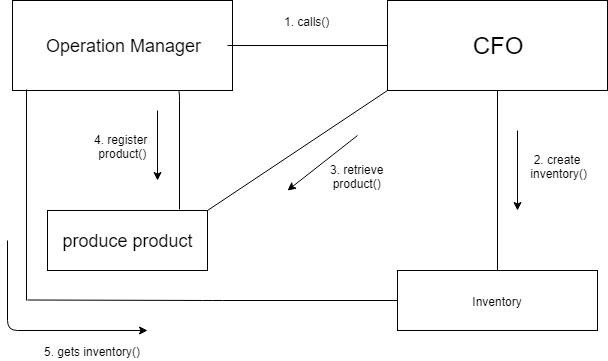

The diagram above was exported from draw.io. Its source (the exported page's mxGraphModel, read from the mxfile embedded in the PNG):
<mxGraphModel dx="992" dy="478" grid="1" gridSize="10" guides="1" tooltips="1" connect="1" arrows="1" fold="1" page="1" pageScale="1" pageWidth="850" pageHeight="1100" math="0" shadow="0">
  <root>
    <mxCell id="0" />
    <mxCell id="1" parent="0" />
    <mxCell id="t9THqiJtyPKNlqawj02w-1" value="&lt;font style=&quot;font-size: 24px&quot;&gt;CFO&lt;/font&gt;" style="rounded=0;whiteSpace=wrap;html=1;" vertex="1" parent="1">
      <mxGeometry x="460" y="40" width="220" height="90" as="geometry" />
    </mxCell>
    <mxCell id="t9THqiJtyPKNlqawj02w-2" value="&lt;font style=&quot;font-size: 18px&quot;&gt;Operation Manager&lt;/font&gt;" style="rounded=0;whiteSpace=wrap;html=1;" vertex="1" parent="1">
      <mxGeometry x="85" y="40" width="220" height="90" as="geometry" />
    </mxCell>
    <mxCell id="t9THqiJtyPKNlqawj02w-3" value="&lt;font style=&quot;font-size: 18px&quot;&gt;produce product&lt;/font&gt;" style="rounded=0;whiteSpace=wrap;html=1;" vertex="1" parent="1">
      <mxGeometry x="120" y="250" width="160" height="60" as="geometry" />
    </mxCell>
    <mxCell id="t9THqiJtyPKNlqawj02w-4" value="Inventory" style="rounded=0;whiteSpace=wrap;html=1;" vertex="1" parent="1">
      <mxGeometry x="470" y="310" width="200" height="60" as="geometry" />
    </mxCell>
    <mxCell id="t9THqiJtyPKNlqawj02w-20" value="" style="endArrow=none;html=1;edgeStyle=orthogonalEdgeStyle;" edge="1" parent="1">
      <mxGeometry relative="1" as="geometry">
        <mxPoint x="300" y="85" as="sourcePoint" />
        <mxPoint x="460" y="85" as="targetPoint" />
      </mxGeometry>
    </mxCell>
    <mxCell id="t9THqiJtyPKNlqawj02w-30" value="" style="endArrow=none;html=1;edgeStyle=orthogonalEdgeStyle;entryX=0.5;entryY=1;entryDx=0;entryDy=0;exitX=0.5;exitY=0;exitDx=0;exitDy=0;" edge="1" parent="1" source="t9THqiJtyPKNlqawj02w-4" target="t9THqiJtyPKNlqawj02w-1">
      <mxGeometry relative="1" as="geometry">
        <mxPoint x="570" y="260" as="sourcePoint" />
        <mxPoint x="640" y="180" as="targetPoint" />
      </mxGeometry>
    </mxCell>
    <mxCell id="t9THqiJtyPKNlqawj02w-42" value="" style="endArrow=none;html=1;exitX=1;exitY=0;exitDx=0;exitDy=0;exitPerimeter=0;" edge="1" parent="1" source="t9THqiJtyPKNlqawj02w-3">
      <mxGeometry width="50" height="50" relative="1" as="geometry">
        <mxPoint x="410" y="180" as="sourcePoint" />
        <mxPoint x="460" y="130" as="targetPoint" />
      </mxGeometry>
    </mxCell>
    <mxCell id="t9THqiJtyPKNlqawj02w-44" value="" style="endArrow=none;html=1;edgeStyle=orthogonalEdgeStyle;exitX=0.75;exitY=1;exitDx=0;exitDy=0;" edge="1" parent="1" source="t9THqiJtyPKNlqawj02w-2">
      <mxGeometry relative="1" as="geometry">
        <mxPoint x="115" y="160" as="sourcePoint" />
        <mxPoint x="252" y="249" as="targetPoint" />
        <Array as="points">
          <mxPoint x="252" y="130" />
        </Array>
      </mxGeometry>
    </mxCell>
    <mxCell id="t9THqiJtyPKNlqawj02w-47" value="" style="endArrow=none;html=1;edgeStyle=orthogonalEdgeStyle;entryX=0.065;entryY=0.993;entryDx=0;entryDy=0;entryPerimeter=0;" edge="1" parent="1" target="t9THqiJtyPKNlqawj02w-2">
      <mxGeometry relative="1" as="geometry">
        <mxPoint x="99" y="340" as="sourcePoint" />
        <mxPoint x="150" y="200" as="targetPoint" />
      </mxGeometry>
    </mxCell>
    <mxCell id="t9THqiJtyPKNlqawj02w-56" value="" style="endArrow=none;html=1;edgeStyle=orthogonalEdgeStyle;entryX=0;entryY=0.5;entryDx=0;entryDy=0;" edge="1" parent="1" target="t9THqiJtyPKNlqawj02w-4">
      <mxGeometry relative="1" as="geometry">
        <mxPoint x="100" y="339.5" as="sourcePoint" />
        <mxPoint x="260" y="339.5" as="targetPoint" />
      </mxGeometry>
    </mxCell>
    <mxCell id="t9THqiJtyPKNlqawj02w-62" value="" style="edgeStyle=segmentEdgeStyle;endArrow=classic;html=1;" edge="1" parent="1">
      <mxGeometry width="50" height="50" relative="1" as="geometry">
        <mxPoint x="80" y="280" as="sourcePoint" />
        <mxPoint x="220" y="370" as="targetPoint" />
        <Array as="points">
          <mxPoint x="80" y="370" />
        </Array>
      </mxGeometry>
    </mxCell>
    <mxCell id="t9THqiJtyPKNlqawj02w-65" value="" style="endArrow=classic;html=1;" edge="1" parent="1">
      <mxGeometry width="50" height="50" relative="1" as="geometry">
        <mxPoint x="230" y="150" as="sourcePoint" />
        <mxPoint x="230" y="220" as="targetPoint" />
      </mxGeometry>
    </mxCell>
    <mxCell id="t9THqiJtyPKNlqawj02w-67" value="" style="endArrow=classic;html=1;" edge="1" parent="1">
      <mxGeometry width="50" height="50" relative="1" as="geometry">
        <mxPoint x="430" y="175" as="sourcePoint" />
        <mxPoint x="360" y="230" as="targetPoint" />
      </mxGeometry>
    </mxCell>
    <mxCell id="t9THqiJtyPKNlqawj02w-68" value="3. retrieve&lt;br&gt;product()&lt;br&gt;" style="text;html=1;resizable=0;autosize=1;align=center;verticalAlign=middle;points=[];fillColor=none;strokeColor=none;rounded=0;" vertex="1" parent="1">
      <mxGeometry x="394" y="200" width="70" height="30" as="geometry" />
    </mxCell>
    <mxCell id="t9THqiJtyPKNlqawj02w-73" value="" style="endArrow=classic;html=1;" edge="1" parent="1">
      <mxGeometry width="50" height="50" relative="1" as="geometry">
        <mxPoint x="590" y="170" as="sourcePoint" />
        <mxPoint x="590" y="250" as="targetPoint" />
      </mxGeometry>
    </mxCell>
    <mxCell id="t9THqiJtyPKNlqawj02w-74" value="2. create&lt;br&gt;&amp;nbsp;inventory()" style="text;html=1;resizable=0;autosize=1;align=center;verticalAlign=middle;points=[];fillColor=none;strokeColor=none;rounded=0;" vertex="1" parent="1">
      <mxGeometry x="590" y="190" width="80" height="30" as="geometry" />
    </mxCell>
    <mxCell id="t9THqiJtyPKNlqawj02w-75" value="4. register &lt;br&gt;product()" style="text;html=1;resizable=0;autosize=1;align=center;verticalAlign=middle;points=[];fillColor=none;strokeColor=none;rounded=0;" vertex="1" parent="1">
      <mxGeometry x="160" y="170" width="70" height="30" as="geometry" />
    </mxCell>
    <mxCell id="t9THqiJtyPKNlqawj02w-76" value="5. gets inventory()" style="text;html=1;resizable=0;autosize=1;align=center;verticalAlign=middle;points=[];fillColor=none;strokeColor=none;rounded=0;" vertex="1" parent="1">
      <mxGeometry x="110" y="380" width="110" height="20" as="geometry" />
    </mxCell>
    <mxCell id="t9THqiJtyPKNlqawj02w-77" value="1. calls()" style="text;html=1;resizable=0;autosize=1;align=center;verticalAlign=middle;points=[];fillColor=none;strokeColor=none;rounded=0;" vertex="1" parent="1">
      <mxGeometry x="350" y="50" width="60" height="20" as="geometry" />
    </mxCell>
  </root>
</mxGraphModel>